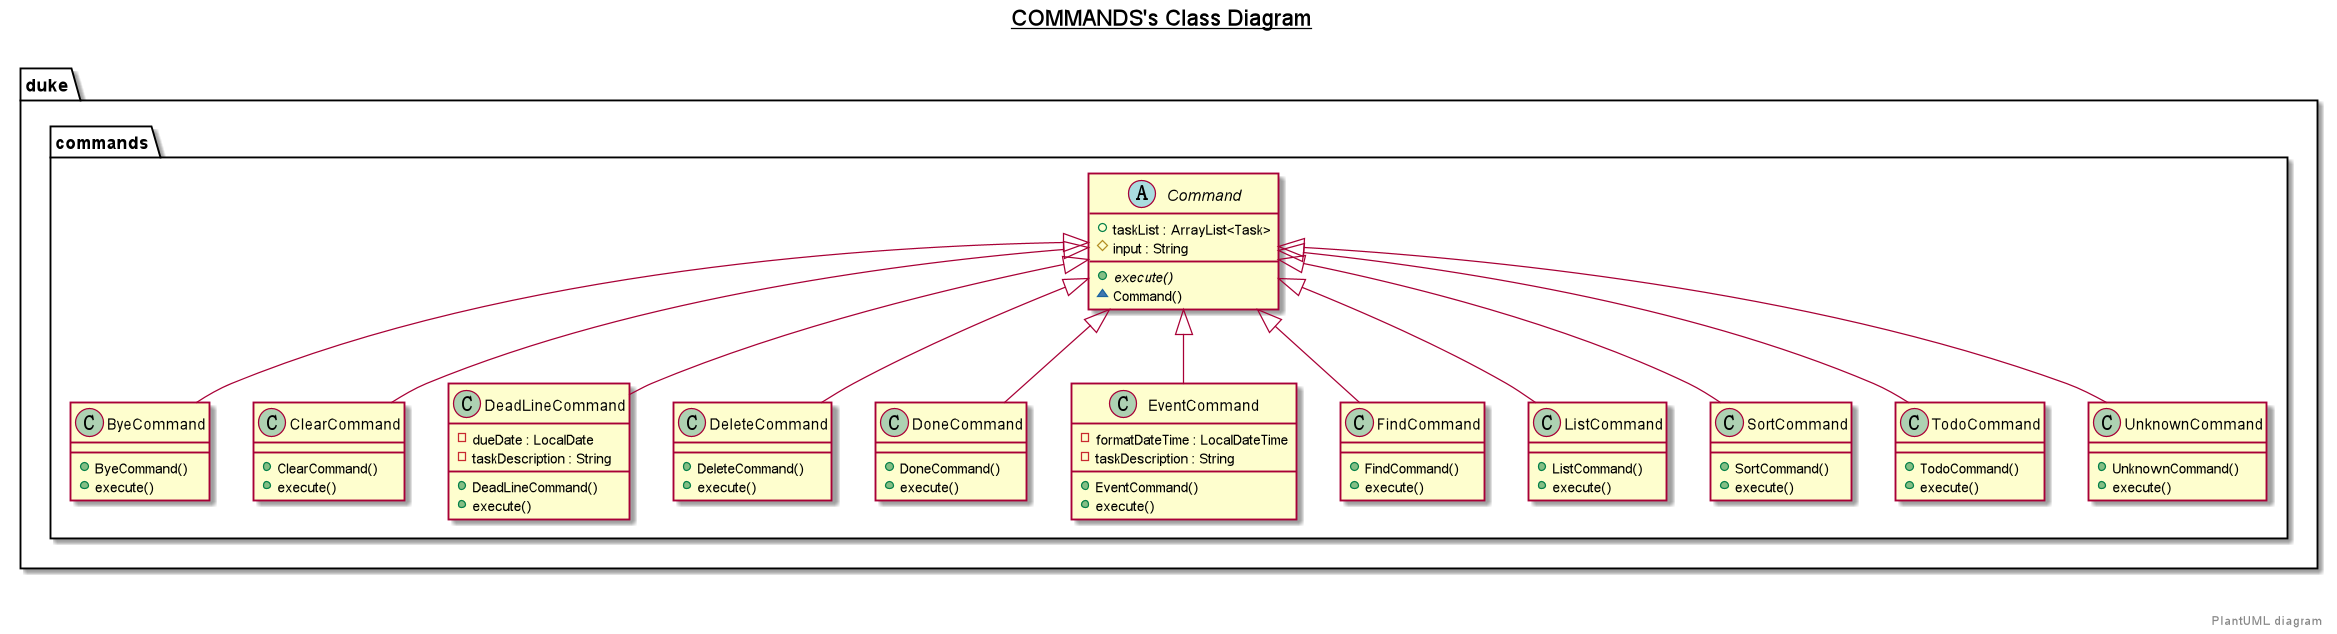

The diagram above was rendered by PlantUML. Its source (embedded in the PNG):
@startuml

title __COMMANDS's Class Diagram__\n

  namespace duke {
    namespace commands {
      class duke.commands.ByeCommand {
          + ByeCommand()
          + execute()
      }
    }
  }
  

  namespace duke {
    namespace commands {
      class duke.commands.ClearCommand {
          + ClearCommand()
          + execute()
      }
    }
  }
  

  namespace duke {
    namespace commands {
      abstract class duke.commands.Command {
          + taskList : ArrayList<Task>
          # input : String
          {abstract} + execute()
          ~ Command()
      }
    }
  }
  

  namespace duke {
    namespace commands {
      class duke.commands.DeadLineCommand {
          - dueDate : LocalDate
          - taskDescription : String
          + DeadLineCommand()
          + execute()
      }
    }
  }
  

  namespace duke {
    namespace commands {
      class duke.commands.DeleteCommand {
          + DeleteCommand()
          + execute()
      }
    }
  }
  

  namespace duke {
    namespace commands {
      class duke.commands.DoneCommand {
          + DoneCommand()
          + execute()
      }
    }
  }
  

  namespace duke {
    namespace commands {
      class duke.commands.EventCommand {
          - formatDateTime : LocalDateTime
          - taskDescription : String
          + EventCommand()
          + execute()
      }
    }
  }
  

  namespace duke {
    namespace commands {
      class duke.commands.FindCommand {
          + FindCommand()
          + execute()
      }
    }
  }
  

  namespace duke {
    namespace commands {
      class duke.commands.ListCommand {
          + ListCommand()
          + execute()
      }
    }
  }
  

  namespace duke {
    namespace commands {
      class duke.commands.SortCommand {
          + SortCommand()
          + execute()
      }
    }
  }
  

  namespace duke {
    namespace commands {
      class duke.commands.TodoCommand {
          + TodoCommand()
          + execute()
      }
    }
  }
  

  namespace duke {
    namespace commands {
      class duke.commands.UnknownCommand {
          + UnknownCommand()
          + execute()
      }
    }
  }
  

  duke.commands.ByeCommand -up-|> duke.commands.Command
  duke.commands.ClearCommand -up-|> duke.commands.Command
  duke.commands.DeadLineCommand -up-|> duke.commands.Command
  duke.commands.DeleteCommand -up-|> duke.commands.Command
  duke.commands.DoneCommand -up-|> duke.commands.Command
  duke.commands.EventCommand -up-|> duke.commands.Command
  duke.commands.FindCommand -up-|> duke.commands.Command
  duke.commands.ListCommand -up-|> duke.commands.Command
  duke.commands.SortCommand -up-|> duke.commands.Command
  duke.commands.TodoCommand -up-|> duke.commands.Command
  duke.commands.UnknownCommand -up-|> duke.commands.Command


right footer


PlantUML diagram
endfooter

@enduml